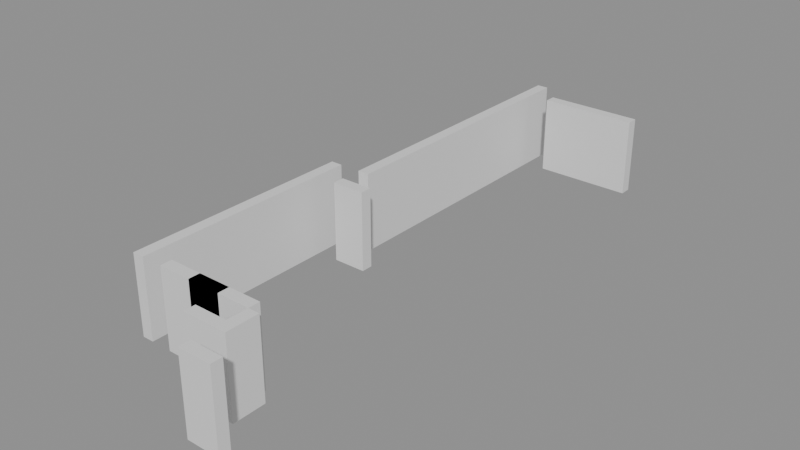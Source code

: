 # Source: building_lego.blend  (saved by Blender 5.0.119; exported with 4.5.12 LTS)
import bpy
from mathutils import Matrix  # noqa: F401  (used for matrix-valued properties, if any)

bpy.ops.wm.read_factory_settings(use_empty=True)
scene = bpy.context.scene
scene.name = 'Scene'

# ---- collections
col_01_paredes_externas = bpy.data.collections.new('01_Paredes_Externas'); scene.collection.children.link(col_01_paredes_externas)
col_02_paredes_internas = bpy.data.collections.new('02_Paredes_Internas'); scene.collection.children.link(col_02_paredes_internas)

# ---- materials (node trees are filled in below, after node groups)
mat_mat_parede_externa = bpy.data.materials.new('Mat_Parede_Externa')
mat_mat_parede_interna = bpy.data.materials.new('Mat_Parede_Interna')

# ---- material node trees
mat_mat_parede_externa.use_nodes = True; mat_mat_parede_externa.node_tree.nodes.clear()
_N = mat_mat_parede_externa.node_tree.nodes; _L = mat_mat_parede_externa.node_tree.links
n0 = _N.new('ShaderNodeBsdfPrincipled'); n0.name = 'BSDF - Pré-fundamentado'; n0.location = (-200, 100)
n1 = _N.new('ShaderNodeOutputMaterial'); n1.name = 'Saída de material'; n1.location = (200, 100)
_L.new(n0.outputs[0], n1.inputs[0])
n1.is_active_output = True
mat_mat_parede_interna.use_nodes = True; mat_mat_parede_interna.node_tree.nodes.clear()
_N = mat_mat_parede_interna.node_tree.nodes; _L = mat_mat_parede_interna.node_tree.links
n0 = _N.new('ShaderNodeBsdfPrincipled'); n0.name = 'BSDF - Pré-fundamentado'; n0.location = (-200, 100)
n1 = _N.new('ShaderNodeOutputMaterial'); n1.name = 'Saída de material'; n1.location = (200, 100)
_L.new(n0.outputs[0], n1.inputs[0])
n1.is_active_output = True

# ---- meshes
me_bloco_stone_wall_5135_1666_z0 = bpy.data.meshes.new('Bloco_stone_wall_5135_1666_z0')
me_bloco_stone_wall_5135_1666_z0.from_pydata([(-0.5, -0.175, -1.2), (0.5, -0.175, -1.2), (0.5, 0.175, -1.2), (-0.5, 0.175, -1.2), (-0.5, -0.175, 1.2), (0.5, -0.175, 1.2), (0.5, 0.175, 1.2), (-0.5, 0.175, 1.2)], [], [(0, 1, 2, 3), (4, 7, 6, 5), (0, 4, 5, 1), (2, 6, 7, 3), (0, 3, 7, 4), (1, 5, 6, 2)])
me_bloco_stone_wall_5135_1666_z0.materials.append(mat_mat_parede_externa)
me_bloco_stone_wall_5135_1666_z0.update()
me_bloco_stone_wall_5133_1683_z0 = bpy.data.meshes.new('Bloco_stone_wall_5133_1683_z0')
me_bloco_stone_wall_5133_1683_z0.from_pydata([(-0.5, -0.175, -1.2), (0.5, -0.175, -1.2), (0.5, 0.175, -1.2), (-0.5, 0.175, -1.2), (-0.5, -0.175, 1.2), (0.5, -0.175, 1.2), (0.5, 0.175, 1.2), (-0.5, 0.175, 1.2)], [], [(0, 1, 2, 3), (4, 7, 6, 5), (0, 4, 5, 1), (2, 6, 7, 3), (0, 3, 7, 4), (1, 5, 6, 2)])
me_bloco_stone_wall_5133_1683_z0.materials.append(mat_mat_parede_externa)
me_bloco_stone_wall_5133_1683_z0.update()
me_bloco_stone_wall_5134_1683_z0 = bpy.data.meshes.new('Bloco_stone_wall_5134_1683_z0')
me_bloco_stone_wall_5134_1683_z0.from_pydata([(-0.5, -0.175, -1.2), (0.5, -0.175, -1.2), (0.5, 0.175, -1.2), (-0.5, 0.175, -1.2), (-0.5, -0.175, 1.2), (0.5, -0.175, 1.2), (0.5, 0.175, 1.2), (-0.5, 0.175, 1.2)], [], [(0, 1, 2, 3), (4, 7, 6, 5), (0, 4, 5, 1), (2, 6, 7, 3), (0, 3, 7, 4), (1, 5, 6, 2)])
me_bloco_stone_wall_5134_1683_z0.materials.append(mat_mat_parede_externa)
me_bloco_stone_wall_5134_1683_z0.update()
me_bloco_stone_wall_5135_1683_z0 = bpy.data.meshes.new('Bloco_stone_wall_5135_1683_z0')
me_bloco_stone_wall_5135_1683_z0.from_pydata([(-0.5, -0.175, -1.2), (0.5, -0.175, -1.2), (0.5, 0.175, -1.2), (-0.5, 0.175, -1.2), (-0.5, -0.175, 1.2), (0.5, -0.175, 1.2), (0.5, 0.175, 1.2), (-0.5, 0.175, 1.2)], [], [(0, 1, 2, 3), (4, 7, 6, 5), (0, 4, 5, 1), (2, 6, 7, 3), (0, 3, 7, 4), (1, 5, 6, 2)])
me_bloco_stone_wall_5135_1683_z0.materials.append(mat_mat_parede_externa)
me_bloco_stone_wall_5135_1683_z0.update()
me_bloco_stone_wall_5131_1668_z0 = bpy.data.meshes.new('Bloco_stone_wall_5131_1668_z0')
me_bloco_stone_wall_5131_1668_z0.from_pydata([(-0.175, -0.5, -1.2), (0.175, -0.5, -1.2), (0.175, 0.5, -1.2), (-0.175, 0.5, -1.2), (-0.175, -0.5, 1.2), (0.175, -0.5, 1.2), (0.175, 0.5, 1.2), (-0.175, 0.5, 1.2)], [], [(0, 1, 2, 3), (4, 7, 6, 5), (0, 4, 5, 1), (2, 6, 7, 3), (0, 3, 7, 4), (1, 5, 6, 2)])
me_bloco_stone_wall_5131_1668_z0.materials.append(mat_mat_parede_externa)
me_bloco_stone_wall_5131_1668_z0.update()
me_bloco_stone_wall_5131_1669_z0 = bpy.data.meshes.new('Bloco_stone_wall_5131_1669_z0')
me_bloco_stone_wall_5131_1669_z0.from_pydata([(-0.175, -0.5, -1.2), (0.175, -0.5, -1.2), (0.175, 0.5, -1.2), (-0.175, 0.5, -1.2), (-0.175, -0.5, 1.2), (0.175, -0.5, 1.2), (0.175, 0.5, 1.2), (-0.175, 0.5, 1.2)], [], [(0, 1, 2, 3), (4, 7, 6, 5), (0, 4, 5, 1), (2, 6, 7, 3), (0, 3, 7, 4), (1, 5, 6, 2)])
me_bloco_stone_wall_5131_1669_z0.materials.append(mat_mat_parede_externa)
me_bloco_stone_wall_5131_1669_z0.update()
me_bloco_stone_wall_5131_1670_z0 = bpy.data.meshes.new('Bloco_stone_wall_5131_1670_z0')
me_bloco_stone_wall_5131_1670_z0.from_pydata([(-0.175, -0.5, -1.2), (0.175, -0.5, -1.2), (0.175, 0.5, -1.2), (-0.175, 0.5, -1.2), (-0.175, -0.5, 1.2), (0.175, -0.5, 1.2), (0.175, 0.5, 1.2), (-0.175, 0.5, 1.2)], [], [(0, 1, 2, 3), (4, 7, 6, 5), (0, 4, 5, 1), (2, 6, 7, 3), (0, 3, 7, 4), (1, 5, 6, 2)])
me_bloco_stone_wall_5131_1670_z0.materials.append(mat_mat_parede_externa)
me_bloco_stone_wall_5131_1670_z0.update()
me_bloco_stone_wall_5131_1671_z0 = bpy.data.meshes.new('Bloco_stone_wall_5131_1671_z0')
me_bloco_stone_wall_5131_1671_z0.from_pydata([(-0.175, -0.5, -1.2), (0.175, -0.5, -1.2), (0.175, 0.5, -1.2), (-0.175, 0.5, -1.2), (-0.175, -0.5, 1.2), (0.175, -0.5, 1.2), (0.175, 0.5, 1.2), (-0.175, 0.5, 1.2)], [], [(0, 1, 2, 3), (4, 7, 6, 5), (0, 4, 5, 1), (2, 6, 7, 3), (0, 3, 7, 4), (1, 5, 6, 2)])
me_bloco_stone_wall_5131_1671_z0.materials.append(mat_mat_parede_externa)
me_bloco_stone_wall_5131_1671_z0.update()
me_bloco_stone_wall_5131_1672_z0 = bpy.data.meshes.new('Bloco_stone_wall_5131_1672_z0')
me_bloco_stone_wall_5131_1672_z0.from_pydata([(-0.175, -0.5, -1.2), (0.175, -0.5, -1.2), (0.175, 0.5, -1.2), (-0.175, 0.5, -1.2), (-0.175, -0.5, 1.2), (0.175, -0.5, 1.2), (0.175, 0.5, 1.2), (-0.175, 0.5, 1.2)], [], [(0, 1, 2, 3), (4, 7, 6, 5), (0, 4, 5, 1), (2, 6, 7, 3), (0, 3, 7, 4), (1, 5, 6, 2)])
me_bloco_stone_wall_5131_1672_z0.materials.append(mat_mat_parede_externa)
me_bloco_stone_wall_5131_1672_z0.update()
me_bloco_stone_wall_5131_1673_z0 = bpy.data.meshes.new('Bloco_stone_wall_5131_1673_z0')
me_bloco_stone_wall_5131_1673_z0.from_pydata([(-0.175, -0.5, -1.2), (0.175, -0.5, -1.2), (0.175, 0.5, -1.2), (-0.175, 0.5, -1.2), (-0.175, -0.5, 1.2), (0.175, -0.5, 1.2), (0.175, 0.5, 1.2), (-0.175, 0.5, 1.2)], [], [(0, 1, 2, 3), (4, 7, 6, 5), (0, 4, 5, 1), (2, 6, 7, 3), (0, 3, 7, 4), (1, 5, 6, 2)])
me_bloco_stone_wall_5131_1673_z0.materials.append(mat_mat_parede_externa)
me_bloco_stone_wall_5131_1673_z0.update()
me_bloco_stone_wall_5131_1674_z0 = bpy.data.meshes.new('Bloco_stone_wall_5131_1674_z0')
me_bloco_stone_wall_5131_1674_z0.from_pydata([(-0.175, -0.5, -1.2), (0.175, -0.5, -1.2), (0.175, 0.5, -1.2), (-0.175, 0.5, -1.2), (-0.175, -0.5, 1.2), (0.175, -0.5, 1.2), (0.175, 0.5, 1.2), (-0.175, 0.5, 1.2)], [], [(0, 1, 2, 3), (4, 7, 6, 5), (0, 4, 5, 1), (2, 6, 7, 3), (0, 3, 7, 4), (1, 5, 6, 2)])
me_bloco_stone_wall_5131_1674_z0.materials.append(mat_mat_parede_externa)
me_bloco_stone_wall_5131_1674_z0.update()
me_bloco_stone_wall_5135_1667_z0 = bpy.data.meshes.new('Bloco_stone_wall_5135_1667_z0')
me_bloco_stone_wall_5135_1667_z0.from_pydata([(-0.175, -0.5, -1.2), (0.175, -0.5, -1.2), (0.175, 0.5, -1.2), (-0.175, 0.5, -1.2), (-0.175, -0.5, 1.2), (0.175, -0.5, 1.2), (0.175, 0.5, 1.2), (-0.175, 0.5, 1.2)], [], [(0, 1, 2, 3), (4, 7, 6, 5), (0, 4, 5, 1), (2, 6, 7, 3), (0, 3, 7, 4), (1, 5, 6, 2)])
me_bloco_stone_wall_5135_1667_z0.materials.append(mat_mat_parede_externa)
me_bloco_stone_wall_5135_1667_z0.update()
me_bloco_stone_wall_5134_1667_z0 = bpy.data.meshes.new('Bloco_stone_wall_5134_1667_z0')
me_bloco_stone_wall_5134_1667_z0.from_pydata([(-0.5, -0.175, -1.2), (0.5, -0.175, -1.2), (0.5, 0.175, -1.2), (-0.5, 0.175, -1.2), (-0.5, -0.175, 1.2), (0.5, -0.175, 1.2), (0.5, 0.175, 1.2), (-0.5, 0.175, 1.2)], [], [(0, 1, 2, 3), (4, 7, 6, 5), (0, 4, 5, 1), (2, 6, 7, 3), (0, 3, 7, 4), (1, 5, 6, 2)])
me_bloco_stone_wall_5134_1667_z0.materials.append(mat_mat_parede_interna)
me_bloco_stone_wall_5134_1667_z0.update()
me_bloco_stone_wall_5132_1668_z0 = bpy.data.meshes.new('Bloco_stone_wall_5132_1668_z0')
me_bloco_stone_wall_5132_1668_z0.from_pydata([(-0.5, -0.175, -1.2), (0.5, -0.175, -1.2), (0.5, 0.175, -1.2), (-0.5, 0.175, -1.2), (-0.5, -0.175, 1.2), (0.5, -0.175, 1.2), (0.5, 0.175, 1.2), (-0.5, 0.175, 1.2)], [], [(0, 1, 2, 3), (4, 7, 6, 5), (0, 4, 5, 1), (2, 6, 7, 3), (0, 3, 7, 4), (1, 5, 6, 2)])
me_bloco_stone_wall_5132_1668_z0.materials.append(mat_mat_parede_interna)
me_bloco_stone_wall_5132_1668_z0.update()
me_bloco_stone_wall_5133_1668_z0 = bpy.data.meshes.new('Bloco_stone_wall_5133_1668_z0')
me_bloco_stone_wall_5133_1668_z0.from_pydata([(-0.5, -0.175, -1.2), (0.5, -0.175, -1.2), (0.5, 0.175, -1.2), (-0.5, 0.175, -1.2), (-0.5, -0.175, 1.2), (0.5, -0.175, 1.2), (0.5, 0.175, 1.2), (-0.5, 0.175, 1.2)], [], [(0, 1, 2, 3), (4, 7, 6, 5), (0, 4, 5, 1), (2, 6, 7, 3), (0, 3, 7, 4), (1, 5, 6, 2)])
me_bloco_stone_wall_5133_1668_z0.materials.append(mat_mat_parede_interna)
me_bloco_stone_wall_5133_1668_z0.update()
me_bloco_stone_wall_5133_1668_z0_001 = bpy.data.meshes.new('Bloco_stone_wall_5133_1668_z0.001')
me_bloco_stone_wall_5133_1668_z0_001.from_pydata([(-0.5, -0.175, -1.2), (0.5, -0.175, -1.2), (0.5, 0.175, -1.2), (-0.5, 0.175, -1.2), (-0.5, -0.175, 1.2), (0.5, -0.175, 1.2), (0.5, 0.175, 1.2), (-0.5, 0.175, 1.2)], [], [(0, 1, 2, 3), (4, 7, 6, 5), (0, 4, 5, 1), (2, 6, 7, 3), (0, 3, 7, 4), (1, 5, 6, 2)])
me_bloco_stone_wall_5133_1668_z0_001.materials.append(mat_mat_parede_interna)
me_bloco_stone_wall_5133_1668_z0_001.update()
me_bloco_stone_wall_5134_1668_z0 = bpy.data.meshes.new('Bloco_stone_wall_5134_1668_z0')
me_bloco_stone_wall_5134_1668_z0.from_pydata([(-0.5, -0.175, -1.2), (0.5, -0.175, -1.2), (0.5, 0.175, -1.2), (-0.5, 0.175, -1.2), (-0.5, -0.175, 1.2), (0.5, -0.175, 1.2), (0.5, 0.175, 1.2), (-0.5, 0.175, 1.2)], [], [(0, 1, 2, 3), (4, 7, 6, 5), (0, 4, 5, 1), (2, 6, 7, 3), (0, 3, 7, 4), (1, 5, 6, 2)])
me_bloco_stone_wall_5134_1668_z0.materials.append(mat_mat_parede_interna)
me_bloco_stone_wall_5134_1668_z0.update()
me_bloco_stone_wall_5132_1674_z0 = bpy.data.meshes.new('Bloco_stone_wall_5132_1674_z0')
me_bloco_stone_wall_5132_1674_z0.from_pydata([(-0.5, -0.175, -1.2), (0.5, -0.175, -1.2), (0.5, 0.175, -1.2), (-0.5, 0.175, -1.2), (-0.5, -0.175, 1.2), (0.5, -0.175, 1.2), (0.5, 0.175, 1.2), (-0.5, 0.175, 1.2)], [], [(0, 1, 2, 3), (4, 7, 6, 5), (0, 4, 5, 1), (2, 6, 7, 3), (0, 3, 7, 4), (1, 5, 6, 2)])
me_bloco_stone_wall_5132_1674_z0.materials.append(mat_mat_parede_interna)
me_bloco_stone_wall_5132_1674_z0.update()
me_bloco_stone_wall_5132_1675_z0 = bpy.data.meshes.new('Bloco_stone_wall_5132_1675_z0')
me_bloco_stone_wall_5132_1675_z0.from_pydata([(-0.175, -0.5, -1.2), (0.175, -0.5, -1.2), (0.175, 0.5, -1.2), (-0.175, 0.5, -1.2), (-0.175, -0.5, 1.2), (0.175, -0.5, 1.2), (0.175, 0.5, 1.2), (-0.175, 0.5, 1.2)], [], [(0, 1, 2, 3), (4, 7, 6, 5), (0, 4, 5, 1), (2, 6, 7, 3), (0, 3, 7, 4), (1, 5, 6, 2)])
me_bloco_stone_wall_5132_1675_z0.materials.append(mat_mat_parede_interna)
me_bloco_stone_wall_5132_1675_z0.update()
me_bloco_stone_wall_5132_1676_z0 = bpy.data.meshes.new('Bloco_stone_wall_5132_1676_z0')
me_bloco_stone_wall_5132_1676_z0.from_pydata([(-0.175, -0.5, -1.2), (0.175, -0.5, -1.2), (0.175, 0.5, -1.2), (-0.175, 0.5, -1.2), (-0.175, -0.5, 1.2), (0.175, -0.5, 1.2), (0.175, 0.5, 1.2), (-0.175, 0.5, 1.2)], [], [(0, 1, 2, 3), (4, 7, 6, 5), (0, 4, 5, 1), (2, 6, 7, 3), (0, 3, 7, 4), (1, 5, 6, 2)])
me_bloco_stone_wall_5132_1676_z0.materials.append(mat_mat_parede_interna)
me_bloco_stone_wall_5132_1676_z0.update()
me_bloco_stone_wall_5132_1677_z0 = bpy.data.meshes.new('Bloco_stone_wall_5132_1677_z0')
me_bloco_stone_wall_5132_1677_z0.from_pydata([(-0.175, -0.5, -1.2), (0.175, -0.5, -1.2), (0.175, 0.5, -1.2), (-0.175, 0.5, -1.2), (-0.175, -0.5, 1.2), (0.175, -0.5, 1.2), (0.175, 0.5, 1.2), (-0.175, 0.5, 1.2)], [], [(0, 1, 2, 3), (4, 7, 6, 5), (0, 4, 5, 1), (2, 6, 7, 3), (0, 3, 7, 4), (1, 5, 6, 2)])
me_bloco_stone_wall_5132_1677_z0.materials.append(mat_mat_parede_interna)
me_bloco_stone_wall_5132_1677_z0.update()
me_bloco_stone_wall_5132_1678_z0 = bpy.data.meshes.new('Bloco_stone_wall_5132_1678_z0')
me_bloco_stone_wall_5132_1678_z0.from_pydata([(-0.175, -0.5, -1.2), (0.175, -0.5, -1.2), (0.175, 0.5, -1.2), (-0.175, 0.5, -1.2), (-0.175, -0.5, 1.2), (0.175, -0.5, 1.2), (0.175, 0.5, 1.2), (-0.175, 0.5, 1.2)], [], [(0, 1, 2, 3), (4, 7, 6, 5), (0, 4, 5, 1), (2, 6, 7, 3), (0, 3, 7, 4), (1, 5, 6, 2)])
me_bloco_stone_wall_5132_1678_z0.materials.append(mat_mat_parede_interna)
me_bloco_stone_wall_5132_1678_z0.update()
me_bloco_stone_wall_5132_1679_z0 = bpy.data.meshes.new('Bloco_stone_wall_5132_1679_z0')
me_bloco_stone_wall_5132_1679_z0.from_pydata([(-0.175, -0.5, -1.2), (0.175, -0.5, -1.2), (0.175, 0.5, -1.2), (-0.175, 0.5, -1.2), (-0.175, -0.5, 1.2), (0.175, -0.5, 1.2), (0.175, 0.5, 1.2), (-0.175, 0.5, 1.2)], [], [(0, 1, 2, 3), (4, 7, 6, 5), (0, 4, 5, 1), (2, 6, 7, 3), (0, 3, 7, 4), (1, 5, 6, 2)])
me_bloco_stone_wall_5132_1679_z0.materials.append(mat_mat_parede_interna)
me_bloco_stone_wall_5132_1679_z0.update()
me_bloco_stone_wall_5132_1680_z0 = bpy.data.meshes.new('Bloco_stone_wall_5132_1680_z0')
me_bloco_stone_wall_5132_1680_z0.from_pydata([(-0.175, -0.5, -1.2), (0.175, -0.5, -1.2), (0.175, 0.5, -1.2), (-0.175, 0.5, -1.2), (-0.175, -0.5, 1.2), (0.175, -0.5, 1.2), (0.175, 0.5, 1.2), (-0.175, 0.5, 1.2)], [], [(0, 1, 2, 3), (4, 7, 6, 5), (0, 4, 5, 1), (2, 6, 7, 3), (0, 3, 7, 4), (1, 5, 6, 2)])
me_bloco_stone_wall_5132_1680_z0.materials.append(mat_mat_parede_interna)
me_bloco_stone_wall_5132_1680_z0.update()
me_bloco_stone_wall_5132_1681_z0 = bpy.data.meshes.new('Bloco_stone_wall_5132_1681_z0')
me_bloco_stone_wall_5132_1681_z0.from_pydata([(-0.175, -0.5, -1.2), (0.175, -0.5, -1.2), (0.175, 0.5, -1.2), (-0.175, 0.5, -1.2), (-0.175, -0.5, 1.2), (0.175, -0.5, 1.2), (0.175, 0.5, 1.2), (-0.175, 0.5, 1.2)], [], [(0, 1, 2, 3), (4, 7, 6, 5), (0, 4, 5, 1), (2, 6, 7, 3), (0, 3, 7, 4), (1, 5, 6, 2)])
me_bloco_stone_wall_5132_1681_z0.materials.append(mat_mat_parede_interna)
me_bloco_stone_wall_5132_1681_z0.update()
me_bloco_stone_wall_5132_1682_z0 = bpy.data.meshes.new('Bloco_stone_wall_5132_1682_z0')
me_bloco_stone_wall_5132_1682_z0.from_pydata([(-0.175, -0.5, -1.2), (0.175, -0.5, -1.2), (0.175, 0.5, -1.2), (-0.175, 0.5, -1.2), (-0.175, -0.5, 1.2), (0.175, -0.5, 1.2), (0.175, 0.5, 1.2), (-0.175, 0.5, 1.2)], [], [(0, 1, 2, 3), (4, 7, 6, 5), (0, 4, 5, 1), (2, 6, 7, 3), (0, 3, 7, 4), (1, 5, 6, 2)])
me_bloco_stone_wall_5132_1682_z0.materials.append(mat_mat_parede_interna)
me_bloco_stone_wall_5132_1682_z0.update()
me_bloco_stone_wall_5132_1683_z0 = bpy.data.meshes.new('Bloco_stone_wall_5132_1683_z0')
me_bloco_stone_wall_5132_1683_z0.from_pydata([(-0.175, -0.5, -1.2), (0.175, -0.5, -1.2), (0.175, 0.5, -1.2), (-0.175, 0.5, -1.2), (-0.175, -0.5, 1.2), (0.175, -0.5, 1.2), (0.175, 0.5, 1.2), (-0.175, 0.5, 1.2)], [], [(0, 1, 2, 3), (4, 7, 6, 5), (0, 4, 5, 1), (2, 6, 7, 3), (0, 3, 7, 4), (1, 5, 6, 2)])
me_bloco_stone_wall_5132_1683_z0.materials.append(mat_mat_parede_interna)
me_bloco_stone_wall_5132_1683_z0.update()

# ---- objects
ob_parede_externa_norte_y1666_x5135_5135 = bpy.data.objects.new('Parede_Externa_Norte_Y1666_X5135_5135', None)
ob_bloco_stone_wall_5135_1666_z0 = bpy.data.objects.new('Bloco_stone_wall_5135_1666_z0', me_bloco_stone_wall_5135_1666_z0)
ob_parede_externa_sul_y1683_x5133_5135 = bpy.data.objects.new('Parede_Externa_Sul_Y1683_X5133_5135', None)
ob_bloco_stone_wall_5133_1683_z0 = bpy.data.objects.new('Bloco_stone_wall_5133_1683_z0', me_bloco_stone_wall_5133_1683_z0)
ob_bloco_stone_wall_5134_1683_z0 = bpy.data.objects.new('Bloco_stone_wall_5134_1683_z0', me_bloco_stone_wall_5134_1683_z0)
ob_bloco_stone_wall_5135_1683_z0 = bpy.data.objects.new('Bloco_stone_wall_5135_1683_z0', me_bloco_stone_wall_5135_1683_z0)
ob_parede_externa_oeste_x5131_y1668_1674 = bpy.data.objects.new('Parede_Externa_Oeste_X5131_Y1668_1674', None)
ob_bloco_stone_wall_5131_1668_z0 = bpy.data.objects.new('Bloco_stone_wall_5131_1668_z0', me_bloco_stone_wall_5131_1668_z0)
ob_bloco_stone_wall_5131_1669_z0 = bpy.data.objects.new('Bloco_stone_wall_5131_1669_z0', me_bloco_stone_wall_5131_1669_z0)
ob_bloco_stone_wall_5131_1670_z0 = bpy.data.objects.new('Bloco_stone_wall_5131_1670_z0', me_bloco_stone_wall_5131_1670_z0)
ob_bloco_stone_wall_5131_1671_z0 = bpy.data.objects.new('Bloco_stone_wall_5131_1671_z0', me_bloco_stone_wall_5131_1671_z0)
ob_bloco_stone_wall_5131_1672_z0 = bpy.data.objects.new('Bloco_stone_wall_5131_1672_z0', me_bloco_stone_wall_5131_1672_z0)
ob_bloco_stone_wall_5131_1673_z0 = bpy.data.objects.new('Bloco_stone_wall_5131_1673_z0', me_bloco_stone_wall_5131_1673_z0)
ob_bloco_stone_wall_5131_1674_z0 = bpy.data.objects.new('Bloco_stone_wall_5131_1674_z0', me_bloco_stone_wall_5131_1674_z0)
ob_parede_externa_leste_x5135_y1667_1667 = bpy.data.objects.new('Parede_Externa_Leste_X5135_Y1667_1667', None)
ob_bloco_stone_wall_5135_1667_z0 = bpy.data.objects.new('Bloco_stone_wall_5135_1667_z0', me_bloco_stone_wall_5135_1667_z0)
ob_parede_interna_ew_02_y1667_x5134_5134 = bpy.data.objects.new('Parede_Interna_EW_02_Y1667_X5134_5134', None)
ob_bloco_stone_wall_5134_1667_z0 = bpy.data.objects.new('Bloco_stone_wall_5134_1667_z0', me_bloco_stone_wall_5134_1667_z0)
ob_parede_interna_ew_03_y1668_x5132_5134 = bpy.data.objects.new('Parede_Interna_EW_03_Y1668_X5132_5134', None)
ob_bloco_stone_wall_5132_1668_z0 = bpy.data.objects.new('Bloco_stone_wall_5132_1668_z0', me_bloco_stone_wall_5132_1668_z0)
ob_bloco_stone_wall_5133_1668_z0 = bpy.data.objects.new('Bloco_stone_wall_5133_1668_z0', me_bloco_stone_wall_5133_1668_z0)
ob_bloco_stone_wall_5133_1668_z0_001 = bpy.data.objects.new('Bloco_stone_wall_5133_1668_z0.001', me_bloco_stone_wall_5133_1668_z0_001)
ob_bloco_stone_wall_5134_1668_z0 = bpy.data.objects.new('Bloco_stone_wall_5134_1668_z0', me_bloco_stone_wall_5134_1668_z0)
ob_parede_interna_ew_04_y1674_x5132_5132 = bpy.data.objects.new('Parede_Interna_EW_04_Y1674_X5132_5132', None)
ob_bloco_stone_wall_5132_1674_z0 = bpy.data.objects.new('Bloco_stone_wall_5132_1674_z0', me_bloco_stone_wall_5132_1674_z0)
ob_parede_interna_ns_07_x5132_y1675_1683 = bpy.data.objects.new('Parede_Interna_NS_07_X5132_Y1675_1683', None)
ob_bloco_stone_wall_5132_1675_z0 = bpy.data.objects.new('Bloco_stone_wall_5132_1675_z0', me_bloco_stone_wall_5132_1675_z0)
ob_bloco_stone_wall_5132_1676_z0 = bpy.data.objects.new('Bloco_stone_wall_5132_1676_z0', me_bloco_stone_wall_5132_1676_z0)
ob_bloco_stone_wall_5132_1677_z0 = bpy.data.objects.new('Bloco_stone_wall_5132_1677_z0', me_bloco_stone_wall_5132_1677_z0)
ob_bloco_stone_wall_5132_1678_z0 = bpy.data.objects.new('Bloco_stone_wall_5132_1678_z0', me_bloco_stone_wall_5132_1678_z0)
ob_bloco_stone_wall_5132_1679_z0 = bpy.data.objects.new('Bloco_stone_wall_5132_1679_z0', me_bloco_stone_wall_5132_1679_z0)
ob_bloco_stone_wall_5132_1680_z0 = bpy.data.objects.new('Bloco_stone_wall_5132_1680_z0', me_bloco_stone_wall_5132_1680_z0)
ob_bloco_stone_wall_5132_1681_z0 = bpy.data.objects.new('Bloco_stone_wall_5132_1681_z0', me_bloco_stone_wall_5132_1681_z0)
ob_bloco_stone_wall_5132_1682_z0 = bpy.data.objects.new('Bloco_stone_wall_5132_1682_z0', me_bloco_stone_wall_5132_1682_z0)
ob_bloco_stone_wall_5132_1683_z0 = bpy.data.objects.new('Bloco_stone_wall_5132_1683_z0', me_bloco_stone_wall_5132_1683_z0)

# ---- transforms, parenting, visibility, modifiers, constraints
ob_parede_externa_norte_y1666_x5135_5135.location = (2.0, -8.5, 0.0)
ob_parede_externa_norte_y1666_x5135_5135.empty_display_type = 'CUBE'
ob_bloco_stone_wall_5135_1666_z0.parent = ob_parede_externa_norte_y1666_x5135_5135
ob_bloco_stone_wall_5135_1666_z0.matrix_parent_inverse = Matrix(((1.0, -0.0, 0.0, -2.0), (-0.0, 1.0, -0.0, 8.5), (0.0, -0.0, 1.0, -0.0), (-0.0, 0.0, -0.0, 1.0)))
ob_bloco_stone_wall_5135_1666_z0.location = (2.0, -8.825, 1.2)
ob_parede_externa_sul_y1683_x5133_5135.location = (1.0, 8.5, 0.0)
ob_parede_externa_sul_y1683_x5133_5135.empty_display_type = 'CUBE'
ob_bloco_stone_wall_5133_1683_z0.parent = ob_parede_externa_sul_y1683_x5133_5135
ob_bloco_stone_wall_5133_1683_z0.matrix_parent_inverse = Matrix(((1.0, -0.0, 0.0, -1.0), (-0.0, 1.0, -0.0, -8.5), (0.0, -0.0, 1.0, -0.0), (-0.0, 0.0, -0.0, 1.0)))
ob_bloco_stone_wall_5133_1683_z0.location = (0.0, 8.175, 1.2)
ob_bloco_stone_wall_5134_1683_z0.parent = ob_parede_externa_sul_y1683_x5133_5135
ob_bloco_stone_wall_5134_1683_z0.matrix_parent_inverse = Matrix(((1.0, -0.0, 0.0, -1.0), (-0.0, 1.0, -0.0, -8.5), (0.0, -0.0, 1.0, -0.0), (-0.0, 0.0, -0.0, 1.0)))
ob_bloco_stone_wall_5134_1683_z0.location = (1.0, 8.175, 1.2)
ob_bloco_stone_wall_5135_1683_z0.parent = ob_parede_externa_sul_y1683_x5133_5135
ob_bloco_stone_wall_5135_1683_z0.matrix_parent_inverse = Matrix(((1.0, -0.0, 0.0, -1.0), (-0.0, 1.0, -0.0, -8.5), (0.0, -0.0, 1.0, -0.0), (-0.0, 0.0, -0.0, 1.0)))
ob_bloco_stone_wall_5135_1683_z0.location = (2.0, 8.175, 1.2)
ob_parede_externa_oeste_x5131_y1668_1674.location = (-2.0, -3.5, 0.0)
ob_parede_externa_oeste_x5131_y1668_1674.empty_display_type = 'CUBE'
ob_bloco_stone_wall_5131_1668_z0.parent = ob_parede_externa_oeste_x5131_y1668_1674
ob_bloco_stone_wall_5131_1668_z0.matrix_parent_inverse = Matrix(((1.0, -0.0, 0.0, 2.0), (-0.0, 1.0, -0.0, 3.5), (0.0, -0.0, 1.0, -0.0), (-0.0, 0.0, -0.0, 1.0)))
ob_bloco_stone_wall_5131_1668_z0.location = (-2.325, -6.5, 1.2)
ob_bloco_stone_wall_5131_1669_z0.parent = ob_parede_externa_oeste_x5131_y1668_1674
ob_bloco_stone_wall_5131_1669_z0.matrix_parent_inverse = Matrix(((1.0, -0.0, 0.0, 2.0), (-0.0, 1.0, -0.0, 3.5), (0.0, -0.0, 1.0, -0.0), (-0.0, 0.0, -0.0, 1.0)))
ob_bloco_stone_wall_5131_1669_z0.location = (-2.325, -5.5, 1.2)
ob_bloco_stone_wall_5131_1670_z0.parent = ob_parede_externa_oeste_x5131_y1668_1674
ob_bloco_stone_wall_5131_1670_z0.matrix_parent_inverse = Matrix(((1.0, -0.0, 0.0, 2.0), (-0.0, 1.0, -0.0, 3.5), (0.0, -0.0, 1.0, -0.0), (-0.0, 0.0, -0.0, 1.0)))
ob_bloco_stone_wall_5131_1670_z0.location = (-2.325, -4.5, 1.2)
ob_bloco_stone_wall_5131_1671_z0.parent = ob_parede_externa_oeste_x5131_y1668_1674
ob_bloco_stone_wall_5131_1671_z0.matrix_parent_inverse = Matrix(((1.0, -0.0, 0.0, 2.0), (-0.0, 1.0, -0.0, 3.5), (0.0, -0.0, 1.0, -0.0), (-0.0, 0.0, -0.0, 1.0)))
ob_bloco_stone_wall_5131_1671_z0.location = (-2.325, -3.5, 1.2)
ob_bloco_stone_wall_5131_1672_z0.parent = ob_parede_externa_oeste_x5131_y1668_1674
ob_bloco_stone_wall_5131_1672_z0.matrix_parent_inverse = Matrix(((1.0, -0.0, 0.0, 2.0), (-0.0, 1.0, -0.0, 3.5), (0.0, -0.0, 1.0, -0.0), (-0.0, 0.0, -0.0, 1.0)))
ob_bloco_stone_wall_5131_1672_z0.location = (-2.325, -2.5, 1.2)
ob_bloco_stone_wall_5131_1673_z0.parent = ob_parede_externa_oeste_x5131_y1668_1674
ob_bloco_stone_wall_5131_1673_z0.matrix_parent_inverse = Matrix(((1.0, -0.0, 0.0, 2.0), (-0.0, 1.0, -0.0, 3.5), (0.0, -0.0, 1.0, -0.0), (-0.0, 0.0, -0.0, 1.0)))
ob_bloco_stone_wall_5131_1673_z0.location = (-2.325, -1.5, 1.2)
ob_bloco_stone_wall_5131_1674_z0.parent = ob_parede_externa_oeste_x5131_y1668_1674
ob_bloco_stone_wall_5131_1674_z0.matrix_parent_inverse = Matrix(((1.0, -0.0, 0.0, 2.0), (-0.0, 1.0, -0.0, 3.5), (0.0, -0.0, 1.0, -0.0), (-0.0, 0.0, -0.0, 1.0)))
ob_bloco_stone_wall_5131_1674_z0.location = (-2.325, -0.5, 1.2)
ob_parede_externa_leste_x5135_y1667_1667.location = (2.0, -7.5, 0.0)
ob_parede_externa_leste_x5135_y1667_1667.empty_display_type = 'CUBE'
ob_bloco_stone_wall_5135_1667_z0.parent = ob_parede_externa_leste_x5135_y1667_1667
ob_bloco_stone_wall_5135_1667_z0.matrix_parent_inverse = Matrix(((1.0, -0.0, 0.0, -2.0), (-0.0, 1.0, -0.0, 7.5), (0.0, -0.0, 1.0, -0.0), (-0.0, 0.0, -0.0, 1.0)))
ob_bloco_stone_wall_5135_1667_z0.location = (1.675, -7.5, 1.2)
ob_parede_interna_ew_02_y1667_x5134_5134.location = (1.0, -7.5, 0.0)
ob_parede_interna_ew_02_y1667_x5134_5134.empty_display_type = 'CUBE'
ob_bloco_stone_wall_5134_1667_z0.parent = ob_parede_interna_ew_02_y1667_x5134_5134
ob_bloco_stone_wall_5134_1667_z0.matrix_parent_inverse = Matrix(((1.0, -0.0, 0.0, -1.0), (-0.0, 1.0, -0.0, 7.5), (0.0, -0.0, 1.0, -0.0), (-0.0, 0.0, -0.0, 1.0)))
ob_bloco_stone_wall_5134_1667_z0.location = (1.0, -7.825, 1.2)
ob_parede_interna_ew_03_y1668_x5132_5134.location = (0.0, -6.5, 0.0)
ob_parede_interna_ew_03_y1668_x5132_5134.empty_display_type = 'CUBE'
ob_bloco_stone_wall_5132_1668_z0.parent = ob_parede_interna_ew_03_y1668_x5132_5134
ob_bloco_stone_wall_5132_1668_z0.matrix_parent_inverse = Matrix(((1.0, -0.0, 0.0, -0.0), (-0.0, 1.0, -0.0, 6.5), (0.0, -0.0, 1.0, -0.0), (-0.0, 0.0, -0.0, 1.0)))
ob_bloco_stone_wall_5132_1668_z0.location = (-1.0, -6.825, 1.2)
ob_bloco_stone_wall_5133_1668_z0.parent = ob_parede_interna_ew_03_y1668_x5132_5134
ob_bloco_stone_wall_5133_1668_z0.matrix_parent_inverse = Matrix(((1.0, -0.0, 0.0, -0.0), (-0.0, 1.0, -0.0, 6.5), (0.0, -0.0, 1.0, -0.0), (-0.0, 0.0, -0.0, 1.0)))
ob_bloco_stone_wall_5133_1668_z0.location = (0.0, -6.825, 1.2)
ob_bloco_stone_wall_5133_1668_z0_001.parent = ob_parede_interna_ew_03_y1668_x5132_5134
ob_bloco_stone_wall_5133_1668_z0_001.matrix_parent_inverse = Matrix(((1.0, -0.0, 0.0, -0.0), (-0.0, 1.0, -0.0, 6.5), (0.0, -0.0, 1.0, -0.0), (-0.0, 0.0, -0.0, 1.0)))
ob_bloco_stone_wall_5133_1668_z0_001.location = (0.0, -6.825, 1.2)
ob_bloco_stone_wall_5134_1668_z0.parent = ob_parede_interna_ew_03_y1668_x5132_5134
ob_bloco_stone_wall_5134_1668_z0.matrix_parent_inverse = Matrix(((1.0, -0.0, 0.0, -0.0), (-0.0, 1.0, -0.0, 6.5), (0.0, -0.0, 1.0, -0.0), (-0.0, 0.0, -0.0, 1.0)))
ob_bloco_stone_wall_5134_1668_z0.location = (1.0, -6.825, 1.2)
ob_parede_interna_ew_04_y1674_x5132_5132.location = (-1.0, -0.5, 0.0)
ob_parede_interna_ew_04_y1674_x5132_5132.empty_display_type = 'CUBE'
ob_bloco_stone_wall_5132_1674_z0.parent = ob_parede_interna_ew_04_y1674_x5132_5132
ob_bloco_stone_wall_5132_1674_z0.matrix_parent_inverse = Matrix(((1.0, -0.0, 0.0, 1.0), (-0.0, 1.0, -0.0, 0.5), (0.0, -0.0, 1.0, -0.0), (-0.0, 0.0, -0.0, 1.0)))
ob_bloco_stone_wall_5132_1674_z0.location = (-1.0, -0.825, 1.2)
ob_parede_interna_ns_07_x5132_y1675_1683.location = (-1.0, 4.5, 0.0)
ob_parede_interna_ns_07_x5132_y1675_1683.empty_display_type = 'CUBE'
ob_bloco_stone_wall_5132_1675_z0.parent = ob_parede_interna_ns_07_x5132_y1675_1683
ob_bloco_stone_wall_5132_1675_z0.matrix_parent_inverse = Matrix(((1.0, -0.0, 0.0, 1.0), (-0.0, 1.0, -0.0, -4.5), (0.0, -0.0, 1.0, -0.0), (-0.0, 0.0, -0.0, 1.0)))
ob_bloco_stone_wall_5132_1675_z0.location = (-1.325, 0.5, 1.2)
ob_bloco_stone_wall_5132_1676_z0.parent = ob_parede_interna_ns_07_x5132_y1675_1683
ob_bloco_stone_wall_5132_1676_z0.matrix_parent_inverse = Matrix(((1.0, -0.0, 0.0, 1.0), (-0.0, 1.0, -0.0, -4.5), (0.0, -0.0, 1.0, -0.0), (-0.0, 0.0, -0.0, 1.0)))
ob_bloco_stone_wall_5132_1676_z0.location = (-1.325, 1.5, 1.2)
ob_bloco_stone_wall_5132_1677_z0.parent = ob_parede_interna_ns_07_x5132_y1675_1683
ob_bloco_stone_wall_5132_1677_z0.matrix_parent_inverse = Matrix(((1.0, -0.0, 0.0, 1.0), (-0.0, 1.0, -0.0, -4.5), (0.0, -0.0, 1.0, -0.0), (-0.0, 0.0, -0.0, 1.0)))
ob_bloco_stone_wall_5132_1677_z0.location = (-1.325, 2.5, 1.2)
ob_bloco_stone_wall_5132_1678_z0.parent = ob_parede_interna_ns_07_x5132_y1675_1683
ob_bloco_stone_wall_5132_1678_z0.matrix_parent_inverse = Matrix(((1.0, -0.0, 0.0, 1.0), (-0.0, 1.0, -0.0, -4.5), (0.0, -0.0, 1.0, -0.0), (-0.0, 0.0, -0.0, 1.0)))
ob_bloco_stone_wall_5132_1678_z0.location = (-1.325, 3.5, 1.2)
ob_bloco_stone_wall_5132_1679_z0.parent = ob_parede_interna_ns_07_x5132_y1675_1683
ob_bloco_stone_wall_5132_1679_z0.matrix_parent_inverse = Matrix(((1.0, -0.0, 0.0, 1.0), (-0.0, 1.0, -0.0, -4.5), (0.0, -0.0, 1.0, -0.0), (-0.0, 0.0, -0.0, 1.0)))
ob_bloco_stone_wall_5132_1679_z0.location = (-1.325, 4.5, 1.2)
ob_bloco_stone_wall_5132_1680_z0.parent = ob_parede_interna_ns_07_x5132_y1675_1683
ob_bloco_stone_wall_5132_1680_z0.matrix_parent_inverse = Matrix(((1.0, -0.0, 0.0, 1.0), (-0.0, 1.0, -0.0, -4.5), (0.0, -0.0, 1.0, -0.0), (-0.0, 0.0, -0.0, 1.0)))
ob_bloco_stone_wall_5132_1680_z0.location = (-1.325, 5.5, 1.2)
ob_bloco_stone_wall_5132_1681_z0.parent = ob_parede_interna_ns_07_x5132_y1675_1683
ob_bloco_stone_wall_5132_1681_z0.matrix_parent_inverse = Matrix(((1.0, -0.0, 0.0, 1.0), (-0.0, 1.0, -0.0, -4.5), (0.0, -0.0, 1.0, -0.0), (-0.0, 0.0, -0.0, 1.0)))
ob_bloco_stone_wall_5132_1681_z0.location = (-1.325, 6.5, 1.2)
ob_bloco_stone_wall_5132_1682_z0.parent = ob_parede_interna_ns_07_x5132_y1675_1683
ob_bloco_stone_wall_5132_1682_z0.matrix_parent_inverse = Matrix(((1.0, -0.0, 0.0, 1.0), (-0.0, 1.0, -0.0, -4.5), (0.0, -0.0, 1.0, -0.0), (-0.0, 0.0, -0.0, 1.0)))
ob_bloco_stone_wall_5132_1682_z0.location = (-1.325, 7.5, 1.2)
ob_bloco_stone_wall_5132_1683_z0.parent = ob_parede_interna_ns_07_x5132_y1675_1683
ob_bloco_stone_wall_5132_1683_z0.matrix_parent_inverse = Matrix(((1.0, -0.0, 0.0, 1.0), (-0.0, 1.0, -0.0, -4.5), (0.0, -0.0, 1.0, -0.0), (-0.0, 0.0, -0.0, 1.0)))
ob_bloco_stone_wall_5132_1683_z0.location = (-1.325, 8.5, 1.2)

# ---- collection membership
col_01_paredes_externas.objects.link(ob_parede_externa_norte_y1666_x5135_5135)
col_01_paredes_externas.objects.link(ob_bloco_stone_wall_5135_1666_z0)
col_01_paredes_externas.objects.link(ob_parede_externa_sul_y1683_x5133_5135)
col_01_paredes_externas.objects.link(ob_bloco_stone_wall_5133_1683_z0)
col_01_paredes_externas.objects.link(ob_bloco_stone_wall_5134_1683_z0)
col_01_paredes_externas.objects.link(ob_bloco_stone_wall_5135_1683_z0)
col_01_paredes_externas.objects.link(ob_parede_externa_oeste_x5131_y1668_1674)
col_01_paredes_externas.objects.link(ob_bloco_stone_wall_5131_1668_z0)
col_01_paredes_externas.objects.link(ob_bloco_stone_wall_5131_1669_z0)
col_01_paredes_externas.objects.link(ob_bloco_stone_wall_5131_1670_z0)
col_01_paredes_externas.objects.link(ob_bloco_stone_wall_5131_1671_z0)
col_01_paredes_externas.objects.link(ob_bloco_stone_wall_5131_1672_z0)
col_01_paredes_externas.objects.link(ob_bloco_stone_wall_5131_1673_z0)
col_01_paredes_externas.objects.link(ob_bloco_stone_wall_5131_1674_z0)
col_01_paredes_externas.objects.link(ob_parede_externa_leste_x5135_y1667_1667)
col_01_paredes_externas.objects.link(ob_bloco_stone_wall_5135_1667_z0)
col_02_paredes_internas.objects.link(ob_parede_interna_ew_02_y1667_x5134_5134)
col_02_paredes_internas.objects.link(ob_bloco_stone_wall_5134_1667_z0)
col_02_paredes_internas.objects.link(ob_parede_interna_ew_03_y1668_x5132_5134)
col_02_paredes_internas.objects.link(ob_bloco_stone_wall_5132_1668_z0)
col_02_paredes_internas.objects.link(ob_bloco_stone_wall_5133_1668_z0)
col_02_paredes_internas.objects.link(ob_bloco_stone_wall_5133_1668_z0_001)
col_02_paredes_internas.objects.link(ob_bloco_stone_wall_5134_1668_z0)
col_02_paredes_internas.objects.link(ob_parede_interna_ew_04_y1674_x5132_5132)
col_02_paredes_internas.objects.link(ob_bloco_stone_wall_5132_1674_z0)
col_02_paredes_internas.objects.link(ob_parede_interna_ns_07_x5132_y1675_1683)
col_02_paredes_internas.objects.link(ob_bloco_stone_wall_5132_1675_z0)
col_02_paredes_internas.objects.link(ob_bloco_stone_wall_5132_1676_z0)
col_02_paredes_internas.objects.link(ob_bloco_stone_wall_5132_1677_z0)
col_02_paredes_internas.objects.link(ob_bloco_stone_wall_5132_1678_z0)
col_02_paredes_internas.objects.link(ob_bloco_stone_wall_5132_1679_z0)
col_02_paredes_internas.objects.link(ob_bloco_stone_wall_5132_1680_z0)
col_02_paredes_internas.objects.link(ob_bloco_stone_wall_5132_1681_z0)
col_02_paredes_internas.objects.link(ob_bloco_stone_wall_5132_1682_z0)
col_02_paredes_internas.objects.link(ob_bloco_stone_wall_5132_1683_z0)

# ---- scene / render settings (as saved in the file)
scene.frame_start = 1; scene.frame_end = 250; scene.frame_set(1)
scene.render.engine = 'BLENDER_EEVEE_NEXT'
scene.render.bake_bias = 0.0
scene.render.bake_samples = 0
scene.cycles.sampling_pattern = 'TABULATED_SOBOL'
scene.eevee.use_volume_custom_range = False
bpy.context.view_layer.update()

# ---- added for rendering (the .blend has no active camera and no usable light): camera, sun + grey world if the file has none
cam_auto = bpy.data.cameras.new('AutoCamera')
cam_auto.lens = 50.0
cam_auto.sensor_width = 36.0
cam_auto.clip_end = 1000.0
ob_auto_camera = bpy.data.objects.new('AutoCamera', cam_auto)
scene.collection.objects.link(ob_auto_camera)
ob_auto_camera.location = (17.4267, -20.912, 15.1413)
ob_auto_camera.rotation_euler = (1.09748, -7.21219e-08, 0.694738)
scene.camera = ob_auto_camera
light_auto_sun = bpy.data.lights.new('AutoSun', 'SUN')
light_auto_sun.energy = 3.0
light_auto_sun.angle = 0.0523599
ob_auto_sun = bpy.data.objects.new('AutoSun', light_auto_sun)
scene.collection.objects.link(ob_auto_sun)
ob_auto_sun.rotation_euler = (0.872665, 0.174533, 0.523599)
if scene.world is None:
    world_auto = bpy.data.worlds.new('AutoWorld')
    world_auto.color = (0.3, 0.3, 0.3)
    scene.world = world_auto
bpy.context.view_layer.update()
